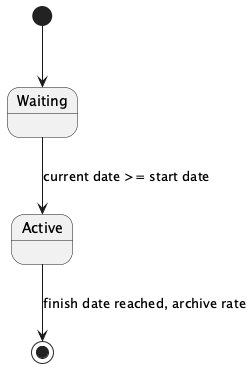

The diagram above was rendered by PlantUML. Its source (embedded in the PNG):
@startuml
[*] --> Waiting
Waiting --> Active : current date >= start date
Active --> [*] : finish date reached, archive rate
@enduml